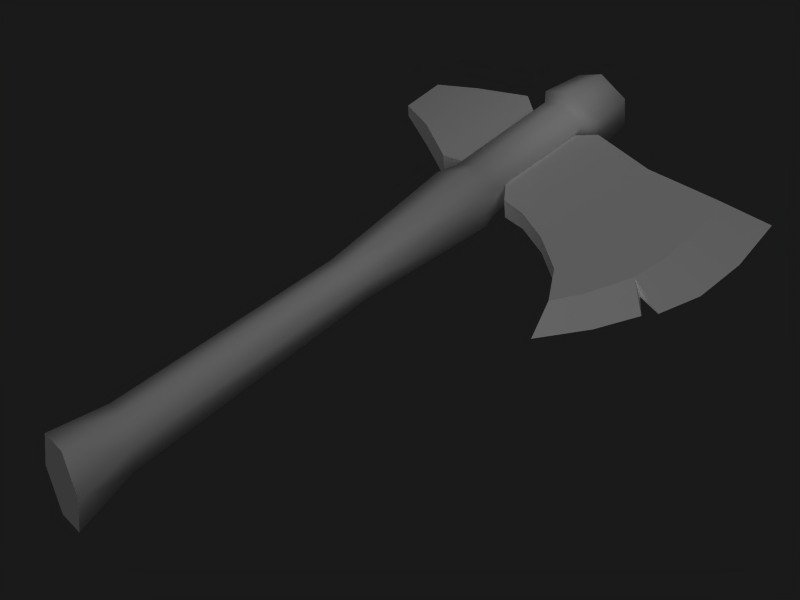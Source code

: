 # Source: stone_axe.blend  (saved by Blender 2.49.2; exported with 4.5.12 LTS)
import bpy
from mathutils import Matrix  # noqa: F401  (used for matrix-valued properties, if any)

bpy.ops.wm.read_factory_settings(use_empty=True)
scene = bpy.context.scene
scene.name = 'Scene'

# ---- collections
col_collection_1 = bpy.data.collections.new('Collection 1'); scene.collection.children.link(col_collection_1)

# ---- materials (node trees are filled in below, after node groups)
mat_axemat = bpy.data.materials.new('AxeMat')
mat_axemat.alpha_threshold = 0.0
mat_axemat.diffuse_color = (1.0, 1.0, 1.0, 1.0)
mat_axemat.roughness = 0.5
mat_axemat.specular_intensity = 0.2
mat_axemat.line_color = (0.0, 0.0, 0.0, 1.0)

# ---- material node trees

# ---- world
world_world = bpy.data.worlds.new('World'); scene.world = world_world
world_world.color = (0.1, 0.1, 0.1)
world_world.use_sun_shadow = False
world_world.sun_shadow_jitter_overblur = 0.0
world_world.cycles.sampling_method = 'MANUAL'
world_world.cycles.sample_map_resolution = 256

# ---- cameras
cam_camera_001 = bpy.data.cameras.new('Camera.001')
cam_camera_001.type = 'ORTHO'
cam_camera_001.passepartout_alpha = 0.2
cam_camera_001.clip_end = 100.0
cam_camera_001.lens = 35.0
cam_camera_001.ortho_scale = 0.75
cam_camera_001.show_passepartout = False
cam_camera_001.show_safe_areas = True
cam_camera_001.dof.focus_distance = 0.0
cam_camera_001.dof.aperture_fstop = 128.0

# ---- lights
light_lamp_001 = bpy.data.lights.new('Lamp.001', 'SUN')
light_lamp_001.transmission_factor = 0.0
light_lamp_001.angle = 1.571
light_lamp_001.energy = 1.0
light_lamp_001.shadow_buffer_clip_start = 0.5
light_lamp_001.shadow_soft_size = 1.0
light_lamp_001.shadow_cascade_max_distance = 1000.0
light_lamp_001.cycles.use_multiple_importance_sampling = False

# ---- meshes
me_plane_005 = bpy.data.meshes.new('Plane.005')
me_plane_005.from_pydata([(0.247, 0.5073, -1.396e-08), (0.2635, 0.445, -1.396e-08), (0.04193, 0.4879, 0.0109), (0.2672, 0.3878, -1.396e-08), (0.2549, 0.343, -1.396e-08), (0.2247, 0.35, -1.396e-08), (0.245, 0.3306, -1.396e-08), (0.224, 0.2863, -1.396e-08), (0.1894, 0.2381, -1.396e-08), (0.1718, 0.2814, 0.009773), (0.1436, 0.3191, 0.009773), (0.1033, 0.3442, 0.009773), (0.0657, 0.3585, 0.009773), (0.04026, 0.3609, 0.0109), (0.1901, 0.3104, 0.009773), (0.2091, 0.3592, 0.009773), (0.2116, 0.4026, 0.009773), (0.2048, 0.4511, 0.009773), (0.1912, 0.4928, 0.009773), (0.1113, 0.4829, 0.009773), (0.1113, 0.4829, -0.009772), (0.1912, 0.4928, -0.009772), (0.2048, 0.4511, -0.009772), (0.2116, 0.4026, -0.009772), (0.2091, 0.3592, -0.009772), (0.1901, 0.3104, -0.009772), (0.04026, 0.3609, -0.0109), (0.0657, 0.3585, -0.009772), (0.1033, 0.3442, -0.009772), (0.1436, 0.3191, -0.009772), (0.1718, 0.2814, -0.009772), (0.04193, 0.4879, -0.0109), (-0.04448, 0.4839, 0.01327), (-0.04448, 0.4839, -0.01327), (-0.04491, 0.3686, -0.01327), (-0.04491, 0.3686, 0.01327), (-0.08776, 0.4613, -0.01327), (-0.08776, 0.4613, 0.01327), (-0.08819, 0.3912, 0.01327), (-0.08819, 0.3912, -0.01327), (-0.1256, 0.4466, 0.006262), (-0.1256, 0.4466, -0.006261), (-0.1258, 0.4059, 0.006262), (-0.1258, 0.4059, -0.006261), (0.02586, 0.3781, 0.0109), (0.02621, 0.4727, 0.0109), (0.02621, 0.4727, -0.0109), (0.02586, 0.3781, -0.0109), (0.02638, 0.4858, 0.01369), (0.02548, 0.4858, -0.01564), (-0.0003668, 0.4858, -0.02952), (-0.02531, 0.4858, -0.01408), (-0.02441, 0.4858, 0.01524), (0.001432, 0.4858, 0.02913), (0.02638, 0.3645, 0.01369), (0.02548, 0.3645, -0.01564), (-0.0003668, 0.3645, -0.02952), (-0.02531, 0.3645, -0.01408), (-0.02441, 0.3645, 0.01524), (0.001432, 0.3645, 0.02913), (0.001586, 0.3442, 0.03418), (-0.02871, 0.3442, 0.0179), (-0.02976, 0.3442, -0.01647), (-0.0005216, 0.3442, -0.03457), (0.02977, 0.3442, -0.0183), (0.03083, 0.3442, 0.01608), (0.02397, 0.1906, 0.009873), (0.02315, 0.1906, -0.0114), (-0.000283, 0.1906, -0.02147), (-0.0229, 0.1906, -0.01027), (-0.02209, 0.1906, 0.011), (0.001348, 0.1906, 0.02107), (-0.001085, -0.1191, 0.02974), (-0.03179, -0.1022, 0.01557), (-0.03286, -0.1016, -0.01437), (-0.003221, -0.1179, -0.03014), (0.02749, -0.1348, -0.01596), (0.02856, -0.1354, 0.01398), (0.04638, -0.2286, 0.01885), (0.04478, -0.2277, -0.02138), (-0.001063, -0.2025, -0.04042), (-0.04531, -0.1781, -0.01924), (-0.04372, -0.179, 0.02098), (0.002127, -0.2042, 0.04002), (0.03364, 0.4946, 0.01759), (0.03249, 0.4946, -0.01998), (-0.0006196, 0.4946, -0.03777), (-0.03258, 0.4946, -0.01798), (-0.03143, 0.4946, 0.01958), (0.001684, 0.4946, 0.03737), (0.0285, 0.5392, 0.01488), (0.02753, 0.5391, -0.01697), (-0.0004407, 0.5366, -0.03205), (-0.02744, 0.5343, -0.01528), (-0.02646, 0.5344, 0.01657), (0.001506, 0.5368, 0.03166), (-0.02514, 0.3771, -0.0109), (-0.02479, 0.4717, -0.0109), (-0.02479, 0.4717, 0.0109), (-0.02514, 0.3771, 0.0109)], [], [(13, 2, 45, 44), (0, 18, 17, 1), (1, 17, 16, 3), (3, 16, 15, 4), (7, 14, 9, 8), (6, 15, 14, 7), (4, 15, 5), (5, 15, 6), (9, 14, 15, 10), (10, 15, 16, 11), (11, 16, 17, 12), (2, 13, 12, 19), (17, 18, 19, 12), (22, 27, 20, 21), (31, 20, 27, 26), (28, 27, 22, 23), (29, 28, 23, 24), (30, 29, 24, 25), (5, 6, 24), (4, 5, 24), (6, 7, 25, 24), (7, 8, 30, 25), (3, 4, 24, 23), (1, 3, 23, 22), (0, 1, 22, 21), (26, 47, 46, 31), (8, 9, 30), (9, 10, 29, 30), (10, 11, 28, 29), (11, 12, 27, 28), (12, 13, 26, 27), (0, 21, 18), (18, 21, 20, 19), (2, 19, 20, 31), (13, 44, 47, 26), (2, 31, 46, 45), (97, 33, 32, 98), (96, 99, 35, 34), (96, 34, 33, 97), (98, 32, 35, 99), (33, 36, 37, 32), (34, 35, 38, 39), (34, 39, 36, 33), (32, 37, 38, 35), (36, 41, 40, 37), (39, 38, 42, 43), (39, 43, 41, 36), (37, 40, 42, 38), (40, 41, 43, 42), (49, 55, 56, 50), (50, 56, 57, 51), (52, 58, 59, 53), (53, 59, 54, 48), (54, 59, 60, 65), (59, 58, 61, 60), (58, 57, 62, 61), (57, 56, 63, 62), (56, 55, 64, 63), (55, 54, 65, 64), (64, 65, 66, 67), (63, 64, 67, 68), (62, 63, 68, 69), (61, 62, 69, 70), (60, 61, 70, 71), (65, 60, 71, 66), (66, 71, 72, 77), (71, 70, 73, 72), (70, 69, 74, 73), (69, 68, 75, 74), (68, 67, 76, 75), (67, 66, 77, 76), (76, 77, 78, 79), (75, 76, 79, 80), (74, 75, 80, 81), (73, 74, 81, 82), (72, 73, 82, 83), (77, 72, 83, 78), (48, 49, 85, 84), (49, 50, 86, 85), (50, 51, 87, 86), (51, 52, 88, 87), (52, 53, 89, 88), (53, 48, 84, 89), (84, 85, 91, 90), (85, 86, 92, 91), (86, 87, 93, 92), (87, 88, 94, 93), (88, 89, 95, 94), (89, 84, 90, 95), (92, 93, 94, 95), (91, 92, 95, 90), (80, 83, 82, 81), (78, 83, 80, 79), (52, 98, 99, 58), (57, 58, 99, 96), (51, 57, 96, 97), (51, 97, 98, 52), (44, 45, 48, 54), (44, 54, 55, 47), (46, 47, 55, 49), (45, 46, 49, 48)])
me_plane_005.polygons.foreach_set('use_smooth', [True] * 101)
_k = set([(0, 1), (0, 18), (0, 21), (1, 3), (2, 19), (2, 31), (2, 45), (3, 4), (4, 5), (4, 15), (4, 24), (5, 6), (5, 15), (5, 24), (6, 7), (6, 15), (6, 24), (7, 8), (8, 9), (8, 30), (9, 10), (9, 14), (10, 11), (11, 12), (12, 13), (13, 26), (13, 44), (14, 15), (15, 16), (16, 17), (17, 18), (18, 19), (20, 21), (20, 31), (21, 22), (22, 23), (23, 24), (24, 25), (25, 30), (26, 27), (26, 47), (27, 28), (28, 29), (29, 30), (31, 46), (32, 33), (32, 37), (32, 98), (33, 36), (33, 97), (34, 35), (34, 39), (34, 96), (35, 38), (35, 99), (36, 41), (37, 40), (38, 42), (39, 43), (40, 41), (40, 42), (41, 43), (42, 43), (44, 45), (44, 47), (45, 46), (46, 47), (78, 79), (78, 83), (79, 80), (80, 81), (81, 82), (82, 83), (90, 91), (90, 95), (91, 92), (92, 93), (93, 94), (94, 95), (96, 97), (96, 99), (97, 98), (98, 99)])
me_plane_005.attributes.new('sharp_edge', 'BOOLEAN', 'EDGE').data.foreach_set('value', [ (min(e.vertices), max(e.vertices)) in _k for e in me_plane_005.edges])
_uv = me_plane_005.uv_layers.new(name='UVTex')
_uv.uv.foreach_set('vector', [0.2553, 0.3192, 0.311, 0.515, 0.2804, 0.4982, 0.2401, 0.3517, 0.6369, 0.4594, 0.5437, 0.46, 0.5474, 0.39, 0.6369, 0.3568, 0.6369, 0.3568, 0.5474, 0.39, 0.5382, 0.3119, 0.6199, 0.2672, 0.6199, 0.2672, 0.5382, 0.3119, 0.5168, 0.2449, 0.5847, 0.203, 0.5063, 0.125, 0.4648, 0.1783, 0.4241, 0.1423, 0.4325, 0.0675, 0.5585, 0.1821, 0.5168, 0.2449, 0.4648, 0.1783, 0.5063, 0.125, 0.5847, 0.203, 0.5168, 0.2449, 0.5401, 0.2215, 0.5401, 0.2215, 0.5168, 0.2449, 0.5585, 0.1821, 0.4241, 0.1423, 0.4648, 0.1783, 0.5168, 0.2449, 0.3976, 0.2118, 0.3976, 0.2118, 0.5168, 0.2449, 0.5382, 0.3119, 0.346, 0.2671, 0.346, 0.2671, 0.5382, 0.3119, 0.5474, 0.39, 0.2937, 0.305, 0.311, 0.515, 0.2553, 0.3192, 0.2937, 0.305, 0.4163, 0.4782, 0.5474, 0.39, 0.5437, 0.46, 0.4163, 0.4782, 0.2937, 0.305, 0.515, 0.5818, 0.3334, 0.7782, 0.3577, 0.5674, 0.4781, 0.5222, 0.2476, 0.5857, 0.3577, 0.5674, 0.3334, 0.7782, 0.2928, 0.7842, 0.3974, 0.7863, 0.3334, 0.7782, 0.515, 0.5818, 0.5445, 0.6547, 0.4692, 0.81, 0.3974, 0.7863, 0.5445, 0.6547, 0.5579, 0.7238, 0.5259, 0.8583, 0.4692, 0.81, 0.5579, 0.7238, 0.5443, 0.8072, 0.5895, 0.733, 0.6247, 0.7588, 0.5579, 0.7238, 0.6376, 0.7279, 0.5895, 0.733, 0.5579, 0.7238, 0.6247, 0.7588, 0.6063, 0.834, 0.5443, 0.8072, 0.5579, 0.7238, 0.6063, 0.834, 0.5692, 0.9198, 0.5259, 0.8583, 0.5443, 0.8072, 0.6376, 0.6547, 0.6376, 0.7279, 0.5579, 0.7238, 0.5445, 0.6547, 0.6094, 0.5679, 0.6376, 0.6547, 0.5445, 0.6547, 0.515, 0.5818, 0.5601, 0.4779, 0.6094, 0.5679, 0.515, 0.5818, 0.4781, 0.5222, 0.2928, 0.7842, 0.2639, 0.763, 0.2288, 0.6151, 0.2476, 0.5857, 0.6358, 0.9805, 0.5669, 0.9949, 0.567, 0.9661, 0.5669, 0.9949, 0.4976, 0.9949, 0.4976, 0.9661, 0.567, 0.9661, 0.4976, 0.9949, 0.4278, 0.9949, 0.4278, 0.9661, 0.4976, 0.9661, 0.4278, 0.9949, 0.3685, 0.9949, 0.3685, 0.9661, 0.4278, 0.9661, 0.3685, 0.9949, 0.3309, 0.9965, 0.3309, 0.9644, 0.3685, 0.9661, 0.6089, 0.9404, 0.5196, 0.9555, 0.5196, 0.9252, 0.5196, 0.9252, 0.5196, 0.9555, 0.395, 0.9555, 0.395, 0.9252, 0.2872, 0.9235, 0.395, 0.9252, 0.395, 0.9555, 0.2872, 0.9572, 0.3309, 0.9965, 0.2979, 0.9965, 0.2979, 0.9644, 0.3309, 0.9644, 0.2872, 0.9235, 0.2872, 0.9572, 0.2533, 0.9572, 0.2533, 0.9235, 0.1743, 0.9573, 0.1385, 0.9609, 0.1385, 0.9198, 0.1743, 0.9235, 0.2229, 0.9644, 0.2229, 0.9965, 0.1912, 1.0, 0.1912, 0.9609, 0.1846, 0.7838, 0.1566, 0.8046, 0.1139, 0.6243, 0.1495, 0.6358, 0.2009, 0.5182, 0.1752, 0.5454, 0.126, 0.3667, 0.1606, 0.3715, 0.1385, 0.9609, 0.06288, 0.9609, 0.06288, 0.9198, 0.1385, 0.9198, 0.1912, 0.9609, 0.1912, 1.0, 0.1193, 1.0, 0.1193, 0.9609, 0.1566, 0.8046, 0.0804, 0.7856, 0.05472, 0.6759, 0.1139, 0.6243, 0.1752, 0.5454, 0.0985, 0.5286, 0.0683, 0.42, 0.126, 0.3667, 0.06288, 0.9609, 0.0, 0.9501, 1.154e-08, 0.9307, 0.06288, 0.9198, 0.1193, 0.9609, 0.1193, 1.0, 0.05986, 0.9897, 0.05986, 0.9712, 0.0804, 0.7856, 0.01493, 0.777, 0.0, 0.7133, 0.05472, 0.6759, 0.0985, 0.5286, 0.03252, 0.522, 0.015, 0.459, 0.0683, 0.42, 0.0, 0.9897, 0.0, 0.9712, 0.05986, 0.9712, 0.05986, 0.9897, 0.8106, 0.9292, 0.8045, 0.7765, 0.8526, 0.7753, 0.8567, 0.9281, 0.8567, 0.9281, 0.8526, 0.7753, 0.9008, 0.7741, 0.9029, 0.9278, 0.6718, 0.9359, 0.6592, 0.7801, 0.7074, 0.7785, 0.7183, 0.9334, 0.7183, 0.9334, 0.7074, 0.7785, 0.7558, 0.7774, 0.765, 0.9311, 0.7558, 0.7774, 0.7074, 0.7785, 0.7061, 0.7535, 0.7553, 0.753, 0.7074, 0.7785, 0.6592, 0.7801, 0.6541, 0.7526, 0.7061, 0.7535, 0.949, 0.7732, 0.9008, 0.7741, 0.9008, 0.7491, 0.9522, 0.7464, 0.9008, 0.7741, 0.8526, 0.7753, 0.852, 0.7513, 0.9008, 0.7491, 0.8526, 0.7753, 0.8045, 0.7765, 0.8039, 0.7523, 0.852, 0.7513, 0.8045, 0.7765, 0.7558, 0.7774, 0.7553, 0.753, 0.8039, 0.7523, 0.8039, 0.7523, 0.7553, 0.753, 0.7606, 0.5695, 0.7957, 0.5693, 0.852, 0.7513, 0.8039, 0.7523, 0.7957, 0.5693, 0.8376, 0.5686, 0.9008, 0.7491, 0.852, 0.7513, 0.8376, 0.5686, 0.8786, 0.5676, 0.9522, 0.7464, 0.9008, 0.7491, 0.8786, 0.5676, 0.9125, 0.5668, 0.7061, 0.7535, 0.6541, 0.7526, 0.6782, 0.5693, 0.7193, 0.5696, 0.7553, 0.753, 0.7061, 0.7535, 0.7193, 0.5696, 0.7606, 0.5695, 0.7606, 0.5695, 0.7193, 0.5696, 0.6852, 0.1601, 0.7399, 0.1336, 0.7193, 0.5696, 0.6782, 0.5693, 0.6341, 0.1883, 0.6852, 0.1601, 0.9125, 0.5668, 0.8786, 0.5676, 0.9046, 0.1831, 0.9527, 0.189, 0.8786, 0.5676, 0.8376, 0.5686, 0.8502, 0.1579, 0.9046, 0.1831, 0.8376, 0.5686, 0.7957, 0.5693, 0.7925, 0.1333, 0.8502, 0.1579, 0.7957, 0.5693, 0.7606, 0.5695, 0.7399, 0.1336, 0.7925, 0.1333, 0.7925, 0.1333, 0.7399, 0.1336, 0.7283, 0.01018, 0.7917, 0.01018, 0.8502, 0.1579, 0.7925, 0.1333, 0.7917, 0.01018, 0.8638, 0.04981, 0.9046, 0.1831, 0.8502, 0.1579, 0.8638, 0.04981, 0.9333, 0.08896, 0.9527, 0.189, 0.9046, 0.1831, 0.9333, 0.08896, 0.9928, 0.1013, 0.6852, 0.1601, 0.6341, 0.1883, 0.5943, 0.09827, 0.6604, 0.05298, 0.7399, 0.1336, 0.6852, 0.1601, 0.6604, 0.05298, 0.7283, 0.01018, 0.765, 0.9311, 0.8106, 0.9292, 0.8111, 0.941, 0.7657, 0.9431, 0.8106, 0.9292, 0.8567, 0.9281, 0.8565, 0.94, 0.8111, 0.941, 0.8567, 0.9281, 0.9029, 0.9278, 0.9026, 0.9399, 0.8565, 0.94, 0.9029, 0.9278, 0.9481, 0.9283, 0.9526, 0.9421, 0.9026, 0.9399, 0.6718, 0.9359, 0.7183, 0.9334, 0.7192, 0.9457, 0.6684, 0.9503, 0.7183, 0.9334, 0.765, 0.9311, 0.7657, 0.9431, 0.7192, 0.9457, 0.7657, 0.9431, 0.8111, 0.941, 0.8136, 0.9859, 0.7703, 0.9887, 0.8111, 0.941, 0.8565, 0.94, 0.8566, 0.9825, 0.8136, 0.9859, 0.8565, 0.94, 0.9026, 0.9399, 0.8997, 0.9809, 0.8566, 0.9825, 0.9026, 0.9399, 0.9526, 0.9421, 0.9431, 0.9845, 0.8997, 0.9809, 0.6684, 0.9503, 0.7192, 0.9457, 0.7262, 0.9897, 0.6817, 0.993, 0.7192, 0.9457, 0.7657, 0.9431, 0.7703, 0.9887, 0.7262, 0.9897, 0.2811, 0.1383, 0.3115, 0.191, 0.2811, 0.2436, 0.2203, 0.2436, 0.2203, 0.1383, 0.2811, 0.1383, 0.2203, 0.2436, 0.1898, 0.191, 0.04541, 0.2305, 0.1898, 0.2305, 0.1515, 0.3227, 0.07927, 0.3227, 0.156, 0.1383, 0.1898, 0.2305, 0.04541, 0.2305, 0.08378, 0.1383, 0.9481, 0.9283, 0.9419, 0.9105, 0.942, 0.7896, 0.949, 0.7732, 0.9008, 0.7741, 0.949, 0.7732, 0.942, 0.7896, 0.9063, 0.7899, 0.9029, 0.9278, 0.9008, 0.7741, 0.9063, 0.7899, 0.9074, 0.9103, 0.9029, 0.9278, 0.9074, 0.9103, 0.9419, 0.9105, 0.9481, 0.9283, 0.7615, 0.7947, 0.768, 0.9145, 0.765, 0.9311, 0.7558, 0.7774, 0.7615, 0.7947, 0.7558, 0.7774, 0.8045, 0.7765, 0.7971, 0.7938, 0.8026, 0.9132, 0.7971, 0.7938, 0.8045, 0.7765, 0.8106, 0.9292, 0.768, 0.9145, 0.8026, 0.9132, 0.8106, 0.9292, 0.765, 0.9311])
me_plane_005.materials.append(mat_axemat)
me_plane_005.use_remesh_preserve_volume = False
me_plane_005.use_remesh_preserve_attributes = False
me_plane_005.use_mirror_vertex_groups = False
me_plane_005.update()

# ---- objects
ob_stoneaxe = bpy.data.objects.new('StoneAxe', me_plane_005)
ob_camera = bpy.data.objects.new('Camera', cam_camera_001)
ob_lamp = bpy.data.objects.new('Lamp', light_lamp_001)

# ---- transforms, parenting, visibility, modifiers, constraints
ob_stoneaxe.location = (0.0, 0.0, 0.0)
ob_stoneaxe.lock_rotations_4d = False
ob_stoneaxe.empty_display_type = 'ARROWS'
ob_stoneaxe.lineart.crease_threshold = 0.0
_m = ob_stoneaxe.modifiers.new('EdgeSplit', 'EDGE_SPLIT')
_m.use_edge_angle = False
ob_camera.location = (4.164, -3.944, 4.877)
ob_camera.rotation_euler = (0.874, 0.03281, 0.7535)
ob_camera.lock_rotations_4d = False
ob_camera.empty_display_type = 'ARROWS'
ob_camera.lineart.crease_threshold = 0.0
ob_lamp.location = (2.5, -5.0, 7.5)
ob_lamp.rotation_euler = (0.4847, 0.4381, -0.2138)
ob_lamp.lock_rotations_4d = False
ob_lamp.empty_display_type = 'ARROWS'
ob_lamp.lineart.crease_threshold = 0.0

# ---- collection membership
col_collection_1.objects.link(ob_stoneaxe)
col_collection_1.objects.link(ob_camera)
col_collection_1.objects.link(ob_lamp)

# ---- scene / render settings (as saved in the file)
scene.camera = ob_camera
scene.frame_start = 1; scene.frame_end = 250; scene.frame_set(1)
scene.render.engine = 'BLENDER_EEVEE_NEXT'
scene.render.image_settings.color_mode = 'RGB'
scene.render.image_settings.compression = 90
scene.render.resolution_x = 800
scene.render.resolution_y = 600
scene.render.resolution_percentage = 50
scene.render.pixel_aspect_x = 100.0
scene.render.pixel_aspect_y = 100.0
scene.render.fps = 25
scene.render.dither_intensity = 0.0
scene.render.use_compositing = False
scene.render.use_sequencer = False
scene.render.use_bake_selected_to_active = True
scene.render.bake_margin = 8
scene.render.bake_bias = 0.07
scene.render.use_stamp_time = False
scene.render.use_stamp_date = False
scene.render.use_stamp_frame = False
scene.render.use_stamp_camera = False
scene.render.use_stamp_scene = False
scene.render.use_stamp_filename = False
scene.render.use_stamp_render_time = False
scene.render.stamp_font_size = 0
scene.cycles.use_denoising = False
scene.cycles.samples = 10
scene.cycles.sampling_pattern = 'TABULATED_SOBOL'
scene.cycles.light_sampling_threshold = 0.0
scene.cycles.use_adaptive_sampling = False
scene.cycles.use_light_tree = False
scene.cycles.blur_glossy = 0.0
scene.cycles.volume_bounces = 1
scene.cycles.pixel_filter_type = 'GAUSSIAN'
scene.cycles.sample_clamp_indirect = 0.0
scene.view_settings.view_transform = 'Raw'
bpy.context.view_layer.update()
